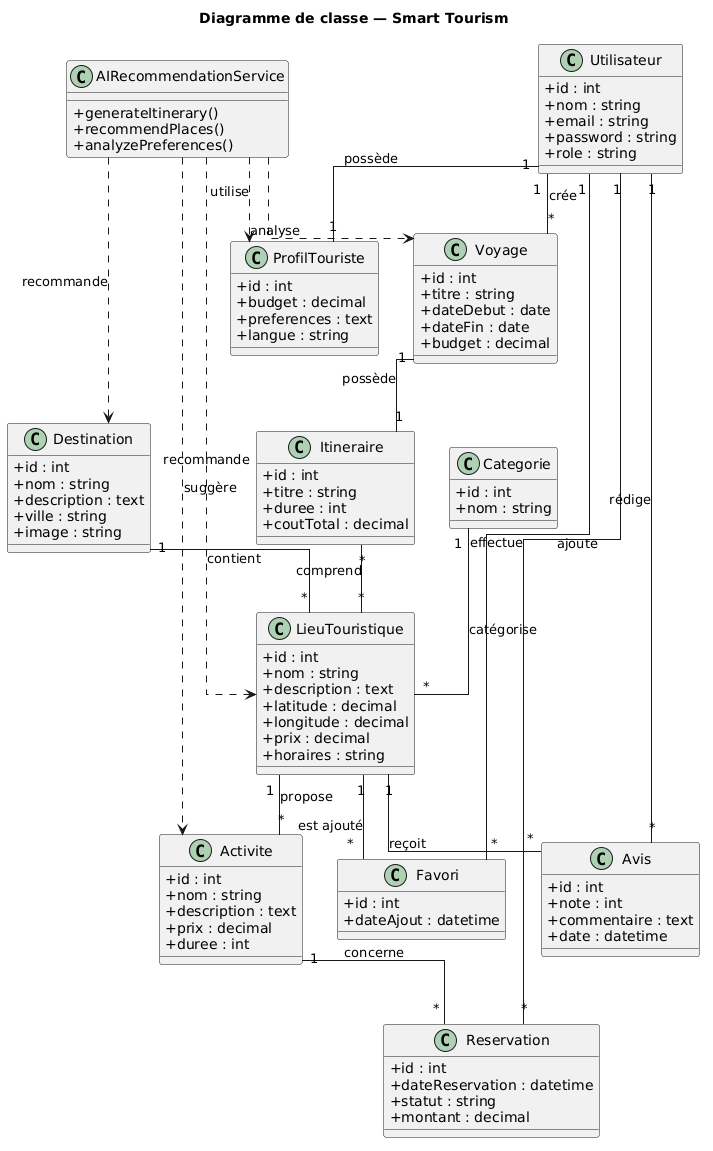

The diagram above was rendered by PlantUML. Its source (embedded in the PNG):
@startuml
title Diagramme de classe — Smart Tourism

skinparam classAttributeIconSize 0
skinparam linetype ortho

' =========================
' UTILISATEURS
' =========================

class Utilisateur {
    +id : int
    +nom : string
    +email : string
    +password : string
    +role : string
}

class ProfilTouriste {
    +id : int
    +budget : decimal
    +preferences : text
    +langue : string
}

Utilisateur "1" -- "1" ProfilTouriste : possède

' =========================
' TOURISME
' =========================

class Destination {
    +id : int
    +nom : string
    +description : text
    +ville : string
    +image : string
}

class Categorie {
    +id : int
    +nom : string
}

class LieuTouristique {
    +id : int
    +nom : string
    +description : text
    +latitude : decimal
    +longitude : decimal
    +prix : decimal
    +horaires : string
}

Destination "1" -- "*" LieuTouristique : contient
Categorie "1" -- "*" LieuTouristique : catégorise

' =========================
' ACTIVITES
' =========================

class Activite {
    +id : int
    +nom : string
    +description : text
    +prix : decimal
    +duree : int
}

LieuTouristique "1" -- "*" Activite : propose

' =========================
' VOYAGES
' =========================

class Voyage {
    +id : int
    +titre : string
    +dateDebut : date
    +dateFin : date
    +budget : decimal
}

class Itineraire {
    +id : int
    +titre : string
    +duree : int
    +coutTotal : decimal
}

Utilisateur "1" -- "*" Voyage : crée
Voyage "1" -- "1" Itineraire : possède

Itineraire "*" -- "*" LieuTouristique : comprend

' =========================
' RESERVATIONS
' =========================

class Reservation {
    +id : int
    +dateReservation : datetime
    +statut : string
    +montant : decimal
}

Utilisateur "1" -- "*" Reservation : effectue
Activite "1" -- "*" Reservation : concerne

' =========================
' AVIS & FAVORIS
' =========================

class Avis {
    +id : int
    +note : int
    +commentaire : text
    +date : datetime
}

Utilisateur "1" -- "*" Avis : rédige
LieuTouristique "1" -- "*" Avis : reçoit

class Favori {
    +id : int
    +dateAjout : datetime
}

Utilisateur "1" -- "*" Favori : ajoute
LieuTouristique "1" -- "*" Favori : est ajouté

' =========================
' INTELLIGENCE ARTIFICIELLE
' =========================

class AIRecommendationService {
    +generateItinerary()
    +recommendPlaces()
    +analyzePreferences()
}

AIRecommendationService ..> ProfilTouriste : utilise
AIRecommendationService ..> Voyage : analyse
AIRecommendationService ..> Destination : recommande
AIRecommendationService ..> LieuTouristique : recommande
AIRecommendationService ..> Activite : suggère
@enduml